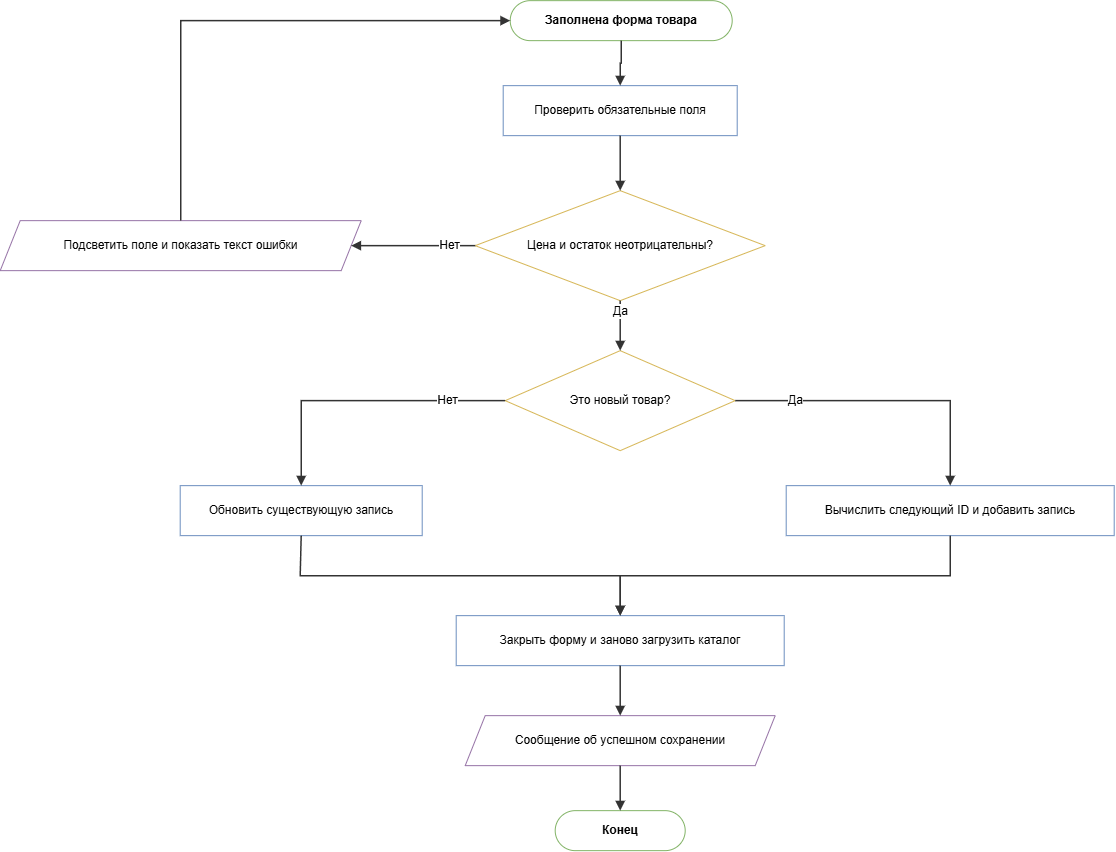

The diagram above was exported from draw.io. Its source (the exported page's mxGraphModel, read from the mxfile embedded in the PNG):
<mxGraphModel dx="1740" dy="894" grid="1" gridSize="10" guides="1" tooltips="1" connect="1" arrows="1" fold="1" page="1" pageScale="1" pageWidth="1194" pageHeight="930" math="0" shadow="0">
  <root>
    <mxCell id="0" />
    <mxCell id="1" parent="0" />
    <mxCell id="p8_s" parent="1" style="rounded=1;whiteSpace=wrap;html=1;arcSize=50;fillColor=#FFFFFF;strokeColor=#82b366;fontStyle=1;fontSize=12;" value="Заполнена форма товара" vertex="1">
      <mxGeometry height="40" width="222" x="550" y="40" as="geometry" />
    </mxCell>
    <mxCell id="p8_p" parent="1" style="rounded=0;whiteSpace=wrap;html=1;fillColor=#FFFFFF;strokeColor=#6c8ebf;fontSize=12;" value="Проверить обязательные поля" vertex="1">
      <mxGeometry height="50" width="234" x="543" y="125" as="geometry" />
    </mxCell>
    <mxCell id="p8_d1" parent="1" style="rhombus;whiteSpace=wrap;html=1;fillColor=#FFFFFF;strokeColor=#d6b656;fontSize=12;" value="Цена и остаток неотрицательны?" vertex="1">
      <mxGeometry height="110" width="290" x="515" y="230" as="geometry" />
    </mxCell>
    <mxCell id="p8_ie" parent="1" style="shape=parallelogram;perimeter=parallelogramPerimeter;whiteSpace=wrap;html=1;fixedSize=1;size=20;fillColor=#FFFFFF;strokeColor=#9673a6;fontSize=12;" value="Подсветить поле и показать текст ошибки" vertex="1">
      <mxGeometry height="50" width="361" x="40" y="260" as="geometry" />
    </mxCell>
    <mxCell id="p8_d2" parent="1" style="rhombus;whiteSpace=wrap;html=1;fillColor=#FFFFFF;strokeColor=#d6b656;fontSize=12;" value="Это новый товар?" vertex="1">
      <mxGeometry height="100" width="230" x="545" y="390" as="geometry" />
    </mxCell>
    <mxCell id="p8_pu" parent="1" style="rounded=0;whiteSpace=wrap;html=1;fillColor=#FFFFFF;strokeColor=#6c8ebf;fontSize=12;" value="Обновить существующую запись" vertex="1">
      <mxGeometry height="50" width="242" x="220" y="525" as="geometry" />
    </mxCell>
    <mxCell id="p8_pn" parent="1" style="rounded=0;whiteSpace=wrap;html=1;fillColor=#FFFFFF;strokeColor=#6c8ebf;fontSize=12;" value="Вычислить следующий ID и добавить запись" vertex="1">
      <mxGeometry height="50" width="328" x="826" y="525" as="geometry" />
    </mxCell>
    <mxCell id="p8_pc" parent="1" style="rounded=0;whiteSpace=wrap;html=1;fillColor=#FFFFFF;strokeColor=#6c8ebf;fontSize=12;" value="Закрыть форму и заново загрузить каталог" vertex="1">
      <mxGeometry height="50" width="328" x="496" y="655" as="geometry" />
    </mxCell>
    <mxCell id="p8_is" parent="1" style="shape=parallelogram;perimeter=parallelogramPerimeter;whiteSpace=wrap;html=1;fixedSize=1;size=20;fillColor=#FFFFFF;strokeColor=#9673a6;fontSize=12;" value="Сообщение об успешном сохранении" vertex="1">
      <mxGeometry height="50" width="310" x="505" y="755" as="geometry" />
    </mxCell>
    <mxCell id="p8_en" parent="1" style="rounded=1;whiteSpace=wrap;html=1;arcSize=50;fillColor=#FFFFFF;strokeColor=#82b366;fontStyle=1;fontSize=12;" value="Конец" vertex="1">
      <mxGeometry height="40" width="130" x="595" y="850" as="geometry" />
    </mxCell>
    <mxCell id="p8_arrow0" edge="1" parent="1" source="p8_s" style="edgeStyle=orthogonalEdgeStyle;rounded=0;curved=0;orthogonalLoop=1;jettySize=auto;html=1;endArrow=block;endFill=1;strokeColor=#333333;strokeWidth=1.5;fontSize=12;labelBackgroundColor=#ffffff;exitX=0.5;exitY=1;exitDx=0;exitDy=0;entryX=0.5;entryY=0;entryDx=0;entryDy=0;fillColor=#FFFFFF;" target="p8_p" value="">
      <mxGeometry relative="1" as="geometry" />
    </mxCell>
    <mxCell id="p8_arrow1" edge="1" parent="1" source="p8_p" style="edgeStyle=orthogonalEdgeStyle;rounded=0;curved=0;orthogonalLoop=1;jettySize=auto;html=1;endArrow=block;endFill=1;strokeColor=#333333;strokeWidth=1.5;fontSize=12;labelBackgroundColor=#ffffff;exitX=0.5;exitY=1;exitDx=0;exitDy=0;entryX=0.5;entryY=0;entryDx=0;entryDy=0;fillColor=#FFFFFF;" target="p8_d1" value="">
      <mxGeometry relative="1" as="geometry" />
    </mxCell>
    <mxCell id="p8_arrow2" edge="1" parent="1" source="p8_d1" style="edgeStyle=orthogonalEdgeStyle;rounded=0;curved=0;orthogonalLoop=1;jettySize=auto;html=1;endArrow=block;endFill=1;strokeColor=#333333;strokeWidth=1.5;fontSize=12;labelBackgroundColor=#ffffff;exitX=0;exitY=0.5;exitDx=0;exitDy=0;entryX=1;entryY=0.5;entryDx=0;entryDy=0;fillColor=#FFFFFF;" target="p8_ie" value="Нет">
      <mxGeometry relative="1" x="-0.6" as="geometry" />
    </mxCell>
    <mxCell id="p8_arrow3" edge="1" parent="1" source="p8_ie" style="edgeStyle=orthogonalEdgeStyle;rounded=0;curved=0;orthogonalLoop=1;jettySize=auto;html=1;endArrow=block;endFill=1;strokeColor=#333333;strokeWidth=1.5;fontSize=12;labelBackgroundColor=#ffffff;exitX=0.5;exitY=0;exitDx=0;exitDy=0;entryX=0;entryY=0.5;entryDx=0;entryDy=0;fillColor=#FFFFFF;" target="p8_s" value="">
      <mxGeometry relative="1" as="geometry">
        <Array as="points">
          <mxPoint x="220" y="60" />
        </Array>
      </mxGeometry>
    </mxCell>
    <mxCell id="p8_arrow4" edge="1" parent="1" source="p8_d1" style="edgeStyle=orthogonalEdgeStyle;rounded=0;curved=0;orthogonalLoop=1;jettySize=auto;html=1;endArrow=block;endFill=1;strokeColor=#333333;strokeWidth=1.5;fontSize=12;labelBackgroundColor=#ffffff;exitX=0.5;exitY=1;exitDx=0;exitDy=0;entryX=0.5;entryY=0;entryDx=0;entryDy=0;fillColor=#FFFFFF;" target="p8_d2" value="Да">
      <mxGeometry relative="1" x="-0.6" as="geometry" />
    </mxCell>
    <mxCell id="p8_arrow5" edge="1" parent="1" source="p8_d2" style="edgeStyle=orthogonalEdgeStyle;rounded=0;curved=0;orthogonalLoop=1;jettySize=auto;html=1;endArrow=block;endFill=1;strokeColor=#333333;strokeWidth=1.5;fontSize=12;labelBackgroundColor=#ffffff;exitX=0;exitY=0.5;exitDx=0;exitDy=0;entryX=0.5;entryY=0;entryDx=0;entryDy=0;fillColor=#FFFFFF;" target="p8_pu" value="Нет">
      <mxGeometry relative="1" x="-0.6" as="geometry" />
    </mxCell>
    <mxCell id="p8_arrow6" edge="1" parent="1" source="p8_d2" style="edgeStyle=orthogonalEdgeStyle;rounded=0;curved=0;orthogonalLoop=1;jettySize=auto;html=1;endArrow=block;endFill=1;strokeColor=#333333;strokeWidth=1.5;fontSize=12;labelBackgroundColor=#ffffff;exitX=1;exitY=0.5;exitDx=0;exitDy=0;entryX=0.5;entryY=0;entryDx=0;entryDy=0;fillColor=#FFFFFF;" target="p8_pn" value="Да">
      <mxGeometry relative="1" x="-0.6" as="geometry" />
    </mxCell>
    <mxCell id="p8_arrow7" edge="1" parent="1" source="p8_pu" style="edgeStyle=orthogonalEdgeStyle;rounded=0;curved=0;orthogonalLoop=1;jettySize=auto;html=1;endArrow=block;endFill=1;strokeColor=#333333;strokeWidth=1.5;fontSize=12;labelBackgroundColor=#ffffff;exitX=0.5;exitY=1;exitDx=0;exitDy=0;entryX=0.5;entryY=0;entryDx=0;entryDy=0;fillColor=#FFFFFF;" target="p8_pc" value="">
      <mxGeometry relative="1" as="geometry">
        <Array as="points">
          <mxPoint x="340" y="615" />
          <mxPoint x="660" y="615" />
        </Array>
      </mxGeometry>
    </mxCell>
    <mxCell id="p8_arrow8" edge="1" parent="1" source="p8_pn" style="edgeStyle=orthogonalEdgeStyle;rounded=0;curved=0;orthogonalLoop=1;jettySize=auto;html=1;endArrow=block;endFill=1;strokeColor=#333333;strokeWidth=1.5;fontSize=12;labelBackgroundColor=#ffffff;exitX=0.5;exitY=1;exitDx=0;exitDy=0;entryX=0.5;entryY=0;entryDx=0;entryDy=0;fillColor=#FFFFFF;" target="p8_pc" value="">
      <mxGeometry relative="1" as="geometry">
        <Array as="points">
          <mxPoint x="990" y="615" />
          <mxPoint x="660" y="615" />
        </Array>
      </mxGeometry>
    </mxCell>
    <mxCell id="p8_arrow9" edge="1" parent="1" source="p8_pc" style="edgeStyle=orthogonalEdgeStyle;rounded=0;curved=0;orthogonalLoop=1;jettySize=auto;html=1;endArrow=block;endFill=1;strokeColor=#333333;strokeWidth=1.5;fontSize=12;labelBackgroundColor=#ffffff;exitX=0.5;exitY=1;exitDx=0;exitDy=0;entryX=0.5;entryY=0;entryDx=0;entryDy=0;fillColor=#FFFFFF;" target="p8_is" value="">
      <mxGeometry relative="1" as="geometry" />
    </mxCell>
    <mxCell id="p8_arrow10" edge="1" parent="1" source="p8_is" style="edgeStyle=orthogonalEdgeStyle;rounded=0;curved=0;orthogonalLoop=1;jettySize=auto;html=1;endArrow=block;endFill=1;strokeColor=#333333;strokeWidth=1.5;fontSize=12;labelBackgroundColor=#ffffff;exitX=0.5;exitY=1;exitDx=0;exitDy=0;entryX=0.5;entryY=0;entryDx=0;entryDy=0;fillColor=#FFFFFF;" target="p8_en" value="">
      <mxGeometry relative="1" as="geometry" />
    </mxCell>
  </root>
</mxGraphModel>